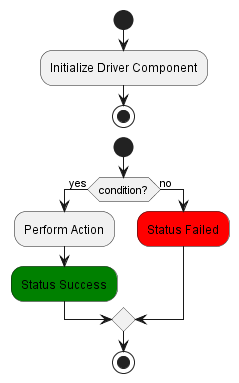

The diagram above was rendered by PlantUML. Its source (embedded in the PNG):
@startuml Activity_Diagram_2
start
:Initialize Driver Component;
stop
start
if (condition?) then (yes)
:Perform Action;
#Green:Status Success;
else (no)
#Red:Status Failed;
endif
stop
@enduml